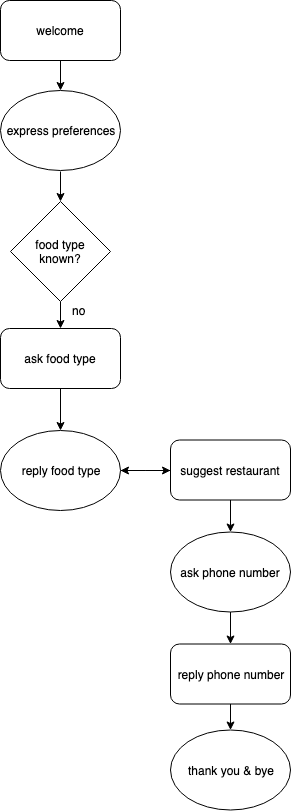

The diagram above was exported from draw.io. Its source (the exported page's mxGraphModel, read from the mxfile embedded in the PNG):
<mxGraphModel dx="786" dy="474" grid="1" gridSize="10" guides="1" tooltips="1" connect="1" arrows="1" fold="1" page="1" pageScale="1" pageWidth="827" pageHeight="1169" math="0" shadow="0">
  <root>
    <mxCell id="0" />
    <mxCell id="1" parent="0" />
    <mxCell id="pHLpsoIMGBPVor1CWs65-1" value="" style="edgeStyle=orthogonalEdgeStyle;rounded=0;orthogonalLoop=1;jettySize=auto;html=1;" edge="1" parent="1" source="pHLpsoIMGBPVor1CWs65-2" target="pHLpsoIMGBPVor1CWs65-5">
      <mxGeometry relative="1" as="geometry" />
    </mxCell>
    <mxCell id="pHLpsoIMGBPVor1CWs65-2" value="welcome" style="rounded=1;whiteSpace=wrap;html=1;" vertex="1" parent="1">
      <mxGeometry x="180" width="120" height="60" as="geometry" />
    </mxCell>
    <mxCell id="pHLpsoIMGBPVor1CWs65-44" value="" style="edgeStyle=orthogonalEdgeStyle;rounded=0;orthogonalLoop=1;jettySize=auto;html=1;" edge="1" parent="1" source="pHLpsoIMGBPVor1CWs65-3" target="pHLpsoIMGBPVor1CWs65-43">
      <mxGeometry relative="1" as="geometry" />
    </mxCell>
    <mxCell id="pHLpsoIMGBPVor1CWs65-3" value="food type&lt;br&gt;known?" style="rhombus;whiteSpace=wrap;html=1;" vertex="1" parent="1">
      <mxGeometry x="190" y="201" width="100" height="100" as="geometry" />
    </mxCell>
    <mxCell id="pHLpsoIMGBPVor1CWs65-4" value="" style="edgeStyle=orthogonalEdgeStyle;rounded=0;orthogonalLoop=1;jettySize=auto;html=1;" edge="1" parent="1" target="pHLpsoIMGBPVor1CWs65-3">
      <mxGeometry relative="1" as="geometry">
        <mxPoint x="240" y="171" as="sourcePoint" />
      </mxGeometry>
    </mxCell>
    <mxCell id="pHLpsoIMGBPVor1CWs65-5" value="express preferences" style="ellipse;whiteSpace=wrap;html=1;" vertex="1" parent="1">
      <mxGeometry x="180" y="90" width="120" height="80" as="geometry" />
    </mxCell>
    <mxCell id="pHLpsoIMGBPVor1CWs65-49" style="edgeStyle=orthogonalEdgeStyle;rounded=0;orthogonalLoop=1;jettySize=auto;html=1;entryX=1;entryY=0.5;entryDx=0;entryDy=0;" edge="1" parent="1" source="pHLpsoIMGBPVor1CWs65-11" target="pHLpsoIMGBPVor1CWs65-46">
      <mxGeometry relative="1" as="geometry" />
    </mxCell>
    <mxCell id="pHLpsoIMGBPVor1CWs65-11" value="&lt;span style=&quot;white-space: normal&quot;&gt;suggest restaurant&lt;/span&gt;" style="rounded=1;whiteSpace=wrap;html=1;" vertex="1" parent="1">
      <mxGeometry x="350" y="439.5" width="120" height="60" as="geometry" />
    </mxCell>
    <mxCell id="pHLpsoIMGBPVor1CWs65-40" value="" style="edgeStyle=orthogonalEdgeStyle;rounded=0;orthogonalLoop=1;jettySize=auto;html=1;" edge="1" parent="1" target="pHLpsoIMGBPVor1CWs65-38">
      <mxGeometry relative="1" as="geometry">
        <mxPoint x="410" y="499.5" as="sourcePoint" />
      </mxGeometry>
    </mxCell>
    <mxCell id="pHLpsoIMGBPVor1CWs65-18" value="thank you &amp;amp; bye" style="ellipse;whiteSpace=wrap;html=1;" vertex="1" parent="1">
      <mxGeometry x="350" y="729.5" width="120" height="80" as="geometry" />
    </mxCell>
    <mxCell id="pHLpsoIMGBPVor1CWs65-37" value="" style="edgeStyle=orthogonalEdgeStyle;rounded=0;orthogonalLoop=1;jettySize=auto;html=1;" edge="1" parent="1" source="pHLpsoIMGBPVor1CWs65-38" target="pHLpsoIMGBPVor1CWs65-39">
      <mxGeometry relative="1" as="geometry" />
    </mxCell>
    <mxCell id="pHLpsoIMGBPVor1CWs65-38" value="ask phone number" style="ellipse;whiteSpace=wrap;html=1;" vertex="1" parent="1">
      <mxGeometry x="350" y="531.5" width="120" height="80" as="geometry" />
    </mxCell>
    <mxCell id="pHLpsoIMGBPVor1CWs65-41" value="" style="edgeStyle=orthogonalEdgeStyle;rounded=0;orthogonalLoop=1;jettySize=auto;html=1;" edge="1" parent="1" source="pHLpsoIMGBPVor1CWs65-39" target="pHLpsoIMGBPVor1CWs65-18">
      <mxGeometry relative="1" as="geometry" />
    </mxCell>
    <mxCell id="pHLpsoIMGBPVor1CWs65-39" value="reply phone number" style="rounded=1;whiteSpace=wrap;html=1;" vertex="1" parent="1">
      <mxGeometry x="350" y="643.5" width="120" height="60" as="geometry" />
    </mxCell>
    <mxCell id="pHLpsoIMGBPVor1CWs65-47" value="" style="edgeStyle=orthogonalEdgeStyle;rounded=0;orthogonalLoop=1;jettySize=auto;html=1;" edge="1" parent="1" source="pHLpsoIMGBPVor1CWs65-43" target="pHLpsoIMGBPVor1CWs65-46">
      <mxGeometry relative="1" as="geometry" />
    </mxCell>
    <mxCell id="pHLpsoIMGBPVor1CWs65-43" value="ask food type" style="rounded=1;whiteSpace=wrap;html=1;" vertex="1" parent="1">
      <mxGeometry x="180" y="328" width="120" height="60" as="geometry" />
    </mxCell>
    <mxCell id="pHLpsoIMGBPVor1CWs65-45" value="no" style="text;html=1;resizable=0;points=[];autosize=1;align=left;verticalAlign=top;spacingTop=-4;" vertex="1" parent="1">
      <mxGeometry x="250" y="301" width="30" height="20" as="geometry" />
    </mxCell>
    <mxCell id="pHLpsoIMGBPVor1CWs65-48" value="" style="edgeStyle=orthogonalEdgeStyle;rounded=0;orthogonalLoop=1;jettySize=auto;html=1;" edge="1" parent="1" source="pHLpsoIMGBPVor1CWs65-46" target="pHLpsoIMGBPVor1CWs65-11">
      <mxGeometry relative="1" as="geometry" />
    </mxCell>
    <mxCell id="pHLpsoIMGBPVor1CWs65-46" value="reply food type" style="ellipse;whiteSpace=wrap;html=1;" vertex="1" parent="1">
      <mxGeometry x="180" y="430" width="120" height="80" as="geometry" />
    </mxCell>
  </root>
</mxGraphModel>